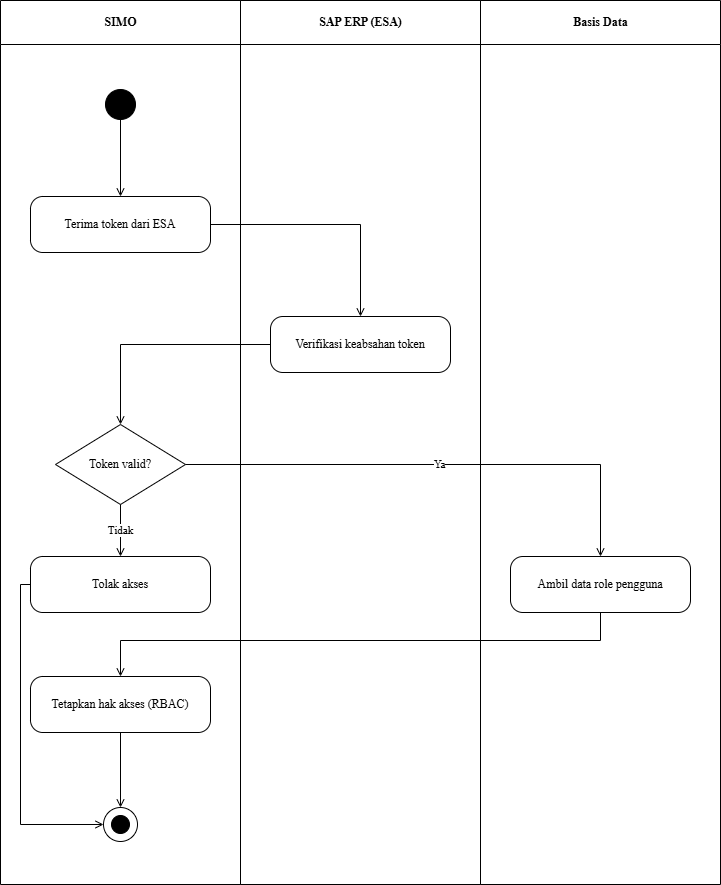

The diagram above was exported from draw.io. Its source (the exported page's mxGraphModel, read from the mxfile embedded in the PNG):
<mxGraphModel dx="642" dy="584" grid="1" gridSize="10" guides="1" tooltips="1" connect="1" arrows="1" fold="1" page="1" pageScale="1" pageWidth="850" pageHeight="1100" math="0" shadow="0">
  <root>
    <mxCell id="0" />
    <mxCell id="1" parent="0" />
    <mxCell id="2" value="SIMO" style="swimlane;horizontal=1;startSize=44;html=1;fillColor=none;strokeColor=#000000;fontStyle=1;align=center;verticalAlign=middle;fontFamily=Times New Roman;" parent="1" vertex="1">
      <mxGeometry width="240" height="884" as="geometry" />
    </mxCell>
    <mxCell id="3" value="SAP ERP (ESA)" style="swimlane;horizontal=1;startSize=44;html=1;fillColor=none;strokeColor=#000000;fontStyle=1;align=center;verticalAlign=middle;fontFamily=Times New Roman;" parent="1" vertex="1">
      <mxGeometry x="240" width="240" height="884" as="geometry" />
    </mxCell>
    <mxCell id="4" value="Basis Data" style="swimlane;horizontal=1;startSize=44;html=1;fillColor=none;strokeColor=#000000;fontStyle=1;align=center;verticalAlign=middle;fontFamily=Times New Roman;" parent="1" vertex="1">
      <mxGeometry x="480" width="240" height="884" as="geometry" />
    </mxCell>
    <mxCell id="5" value="" style="ellipse;fillColor=#000000;strokeColor=#000000;" parent="1" vertex="1">
      <mxGeometry x="105" y="89" width="30" height="30" as="geometry" />
    </mxCell>
    <mxCell id="6" value="Terima token dari ESA" style="rounded=1;whiteSpace=wrap;html=1;arcSize=22;fillColor=#ffffff;strokeColor=#000000;fontFamily=Times New Roman;" parent="1" vertex="1">
      <mxGeometry x="30" y="196" width="180" height="56" as="geometry" />
    </mxCell>
    <mxCell id="7" value="Verifikasi keabsahan token" style="rounded=1;whiteSpace=wrap;html=1;arcSize=22;fillColor=#ffffff;strokeColor=#000000;fontFamily=Times New Roman;" parent="1" vertex="1">
      <mxGeometry x="270" y="316" width="180" height="56" as="geometry" />
    </mxCell>
    <mxCell id="8" value="Token valid?" style="rhombus;whiteSpace=wrap;html=1;fillColor=#ffffff;strokeColor=#000000;fontFamily=Times New Roman;" parent="1" vertex="1">
      <mxGeometry x="55" y="424" width="130" height="80" as="geometry" />
    </mxCell>
    <mxCell id="9" value="Ambil data role pengguna" style="rounded=1;whiteSpace=wrap;html=1;arcSize=22;fillColor=#ffffff;strokeColor=#000000;fontFamily=Times New Roman;" parent="1" vertex="1">
      <mxGeometry x="510" y="556" width="180" height="56" as="geometry" />
    </mxCell>
    <mxCell id="10" value="Tetapkan hak akses (RBAC)" style="rounded=1;whiteSpace=wrap;html=1;arcSize=22;fillColor=#ffffff;strokeColor=#000000;fontFamily=Times New Roman;" parent="1" vertex="1">
      <mxGeometry x="30" y="676" width="180" height="56" as="geometry" />
    </mxCell>
    <mxCell id="11" value="Tolak akses" style="rounded=1;whiteSpace=wrap;html=1;arcSize=22;fillColor=#ffffff;strokeColor=#000000;fontFamily=Times New Roman;" parent="1" vertex="1">
      <mxGeometry x="30" y="556" width="180" height="56" as="geometry" />
    </mxCell>
    <mxCell id="12" value="" style="ellipse;fillColor=none;strokeColor=#000000;" parent="1" vertex="1">
      <mxGeometry x="103" y="807" width="34" height="34" as="geometry" />
    </mxCell>
    <mxCell id="13" value="" style="ellipse;fillColor=#000000;strokeColor=#000000;" parent="1" vertex="1">
      <mxGeometry x="111" y="815" width="18" height="18" as="geometry" />
    </mxCell>
    <mxCell id="14" value="" style="edgeStyle=orthogonalEdgeStyle;rounded=0;html=1;endArrow=open;jettySize=auto;orthogonalLoop=1;fontFamily=Times New Roman;" parent="1" source="5" target="6" edge="1">
      <mxGeometry relative="1" as="geometry" />
    </mxCell>
    <mxCell id="15" value="" style="edgeStyle=orthogonalEdgeStyle;rounded=0;html=1;endArrow=open;jettySize=auto;orthogonalLoop=1;fontFamily=Times New Roman;" parent="1" source="6" target="7" edge="1">
      <mxGeometry relative="1" as="geometry" />
    </mxCell>
    <mxCell id="16" value="" style="edgeStyle=orthogonalEdgeStyle;rounded=0;html=1;endArrow=open;jettySize=auto;orthogonalLoop=1;fontFamily=Times New Roman;" parent="1" source="7" target="8" edge="1">
      <mxGeometry relative="1" as="geometry" />
    </mxCell>
    <mxCell id="17" value="Ya" style="edgeStyle=orthogonalEdgeStyle;rounded=0;html=1;endArrow=open;jettySize=auto;orthogonalLoop=1;fontFamily=Times New Roman;" parent="1" source="8" target="9" edge="1">
      <mxGeometry relative="1" as="geometry" />
    </mxCell>
    <mxCell id="18" value="Tidak" style="edgeStyle=orthogonalEdgeStyle;rounded=0;html=1;endArrow=open;jettySize=auto;orthogonalLoop=1;fontFamily=Times New Roman;" parent="1" source="8" target="11" edge="1">
      <mxGeometry relative="1" as="geometry" />
    </mxCell>
    <mxCell id="20" value="" style="edgeStyle=orthogonalEdgeStyle;rounded=0;html=1;endArrow=open;jettySize=auto;orthogonalLoop=1;fontFamily=Times New Roman;" parent="1" source="10" target="12" edge="1">
      <mxGeometry relative="1" as="geometry">
        <Array as="points">
          <mxPoint x="120" y="820" />
          <mxPoint x="120" y="820" />
        </Array>
      </mxGeometry>
    </mxCell>
    <mxCell id="21" value="" style="edgeStyle=orthogonalEdgeStyle;rounded=0;html=1;endArrow=open;jettySize=auto;orthogonalLoop=1;fontFamily=Times New Roman;entryX=0;entryY=0.5;entryDx=0;entryDy=0;exitX=0;exitY=0.5;exitDx=0;exitDy=0;" parent="1" source="11" target="12" edge="1">
      <mxGeometry relative="1" as="geometry">
        <mxPoint x="120" y="610" as="sourcePoint" />
        <Array as="points">
          <mxPoint x="20" y="584" />
          <mxPoint x="20" y="824" />
        </Array>
      </mxGeometry>
    </mxCell>
    <mxCell id="19" value="" style="edgeStyle=orthogonalEdgeStyle;rounded=0;html=1;endArrow=open;jettySize=auto;orthogonalLoop=1;fontFamily=Times New Roman;" parent="1" source="9" target="10" edge="1">
      <mxGeometry relative="1" as="geometry">
        <mxPoint x="640" y="620" as="sourcePoint" />
        <mxPoint x="160" y="740" as="targetPoint" />
        <Array as="points">
          <mxPoint x="600" y="640" />
          <mxPoint x="120" y="640" />
        </Array>
      </mxGeometry>
    </mxCell>
  </root>
</mxGraphModel>